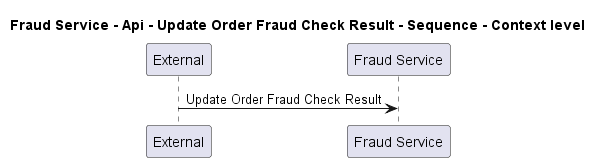

The diagram above was rendered by PlantUML. Its source (embedded in the PNG):
@startuml
!pragma layout smetana

title Fraud Service - Api - Update Order Fraud Check Result - Sequence - Context level

participant "External" as C4InterFlow.SoftwareSystems.ExternalSystem
participant "Fraud Service" as ECommercePlatform.SoftwareSystems.FraudService

C4InterFlow.SoftwareSystems.ExternalSystem -> ECommercePlatform.SoftwareSystems.FraudService : Update Order Fraud Check Result


@enduml